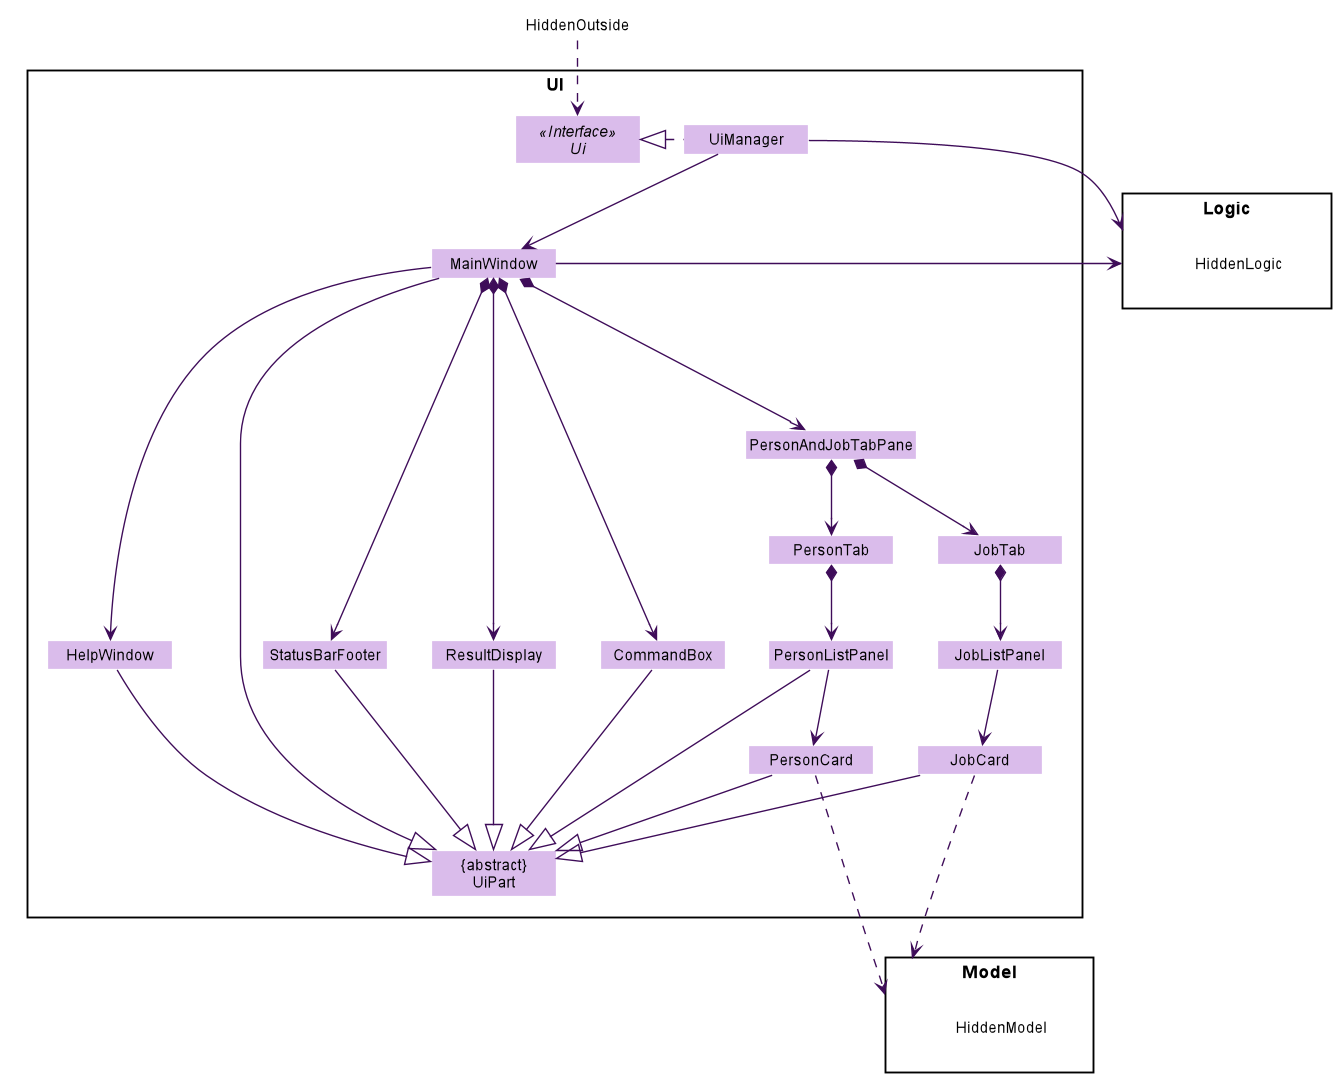

The diagram above was rendered by PlantUML. Its source (embedded in the PNG):
@startuml








skinparam BackgroundColor #FFFFFFF

skinparam Shadowing false

skinparam Class {
    FontColor #000000
    BorderThickness 1
    BorderColor #FFFFFF
    StereotypeFontColor #000000
    FontName Arial
}

skinparam Actor {
    BorderColor #000000
    Color #000000
    FontName Arial
}

skinparam Sequence {
    MessageAlign center
    BoxFontSize 15
    BoxPadding 0
    BoxFontColor #000000
    FontName Arial
}

skinparam Participant {
    FontColor #000000
    Padding 20
}

skinparam MinClassWidth 100
skinparam ParticipantPadding 10
skinparam Shadowing false
skinparam DefaultTextAlignment center
skinparam packageStyle Rectangle

hide footbox
hide members
hide circle
skinparam arrowThickness 1.1
skinparam arrowColor #3E0C59
skinparam classBackgroundColor #DABCEB
skinparam classFontColor #000000
skinparam interfaceFontColor #000000

package UI <<Rectangle>>{
Interface Ui <<Interface>>
Class "{abstract}\nUiPart" as UiPart
Class UiManager
Class MainWindow
Class HelpWindow
Class ResultDisplay
Class PersonListPanel
Class JobListPanel
Class PersonAndJobTabPane
Class PersonCard
Class JobCard
Class StatusBarFooter
Class CommandBox
Class PersonTab
Class JobTab

}

package Model <<Rectangle>> {
Class HiddenModel #FFFFFF
}

package Logic <<Rectangle>> {
Class HiddenLogic #FFFFFF
}

Class HiddenOutside #FFFFFF
HiddenOutside ..> Ui

UiManager .left.|> Ui
UiManager -down-> MainWindow
MainWindow --> HelpWindow
MainWindow *-down-> CommandBox
MainWindow *-down-> ResultDisplay
MainWindow *-down-> StatusBarFooter
MainWindow *-down--> PersonAndJobTabPane

PersonAndJobTabPane *-down-> PersonTab
PersonAndJobTabPane *-down-> JobTab

PersonTab *-down-> PersonListPanel
JobTab *-down-> JobListPanel

PersonListPanel --> PersonCard
JobListPanel --> JobCard

MainWindow -left-|> UiPart

ResultDisplay --|> UiPart
CommandBox --|> UiPart
PersonListPanel --|> UiPart
PersonCard --|> UiPart
StatusBarFooter --|> UiPart
HelpWindow -down-|> UiPart
JobCard -down-|> UiPart

JobCard .down..>Model
PersonCard .down..>Model
UiManager -right-> Logic
MainWindow -left-> Logic

PersonListPanel -[hidden]left- HelpWindow
HelpWindow -[hidden]left- CommandBox
CommandBox -[hidden]left- ResultDisplay
ResultDisplay -[hidden]left- StatusBarFooter

MainWindow -[hidden]-|> UiPart
@enduml